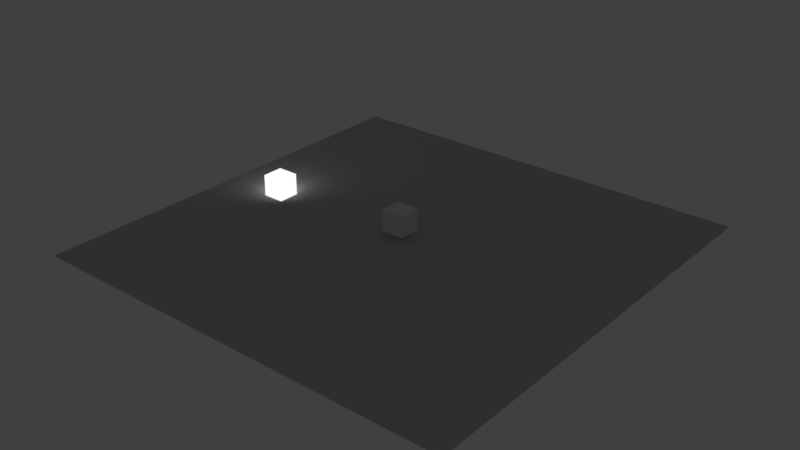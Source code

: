# Source: objects.blend  (saved by Blender 2.79.0; exported with 4.5.12 LTS)
import bpy
from mathutils import Matrix  # noqa: F401  (used for matrix-valued properties, if any)

bpy.ops.wm.read_factory_settings(use_empty=True)
scene = bpy.context.scene
scene.name = 'Scene'

# ---- collections
col_collection_1 = bpy.data.collections.new('Collection 1'); scene.collection.children.link(col_collection_1)

# ---- images (referenced by path relative to the original .blend; pixels are not part of the script)
import os
ASSET_DIR = os.environ.get("B2B_ASSET_DIR", "")  # directory of the original .blend (textures are referenced by path, not embedded)
HERE = os.path.dirname(os.path.abspath(__file__))  # packed textures are extracted next to this script under _unpacked/

def load_image(name, relpath, width, height, colorspace="sRGB"):
    """Load a texture the original file referenced (path relative to the .blend, or extracted next to this script)."""
    p = next((c for c in (os.path.join(HERE, relpath), os.path.join(ASSET_DIR, relpath)) if relpath and os.path.exists(c)), "")
    if p:
        img = bpy.data.images.load(p, check_existing=True)
        img.name = name
    else:  # same state as the original file: an image datablock whose file is absent (Cycles renders it pink)
        img = bpy.data.images.new(name, width, height)
        img.source = "FILE"
        img.filepath = "//" + (relpath or name)
    img.colorspace_settings.name = colorspace
    return img
img_voronoi_normal_png = load_image('Voronoi_normal.png', 'Voronoi_normal.png', 1024, 1024, 'Non-Color')

# ---- materials (node trees are filled in below, after node groups)
mat_cube = bpy.data.materials.new('Cube')
mat_cube.alpha_threshold = 0.0
mat_cube.roughness = 0.5
mat_floor = bpy.data.materials.new('Floor')
mat_floor.alpha_threshold = 0.0
mat_floor.roughness = 0.5
mat_light = bpy.data.materials.new('Light')
mat_light.alpha_threshold = 0.0
mat_light.roughness = 0.5
mat_light.line_color = (0.0, 0.0, 0.0, 1.0)

# ---- material node trees
mat_cube.use_nodes = True; mat_cube.node_tree.nodes.clear()
_N = mat_cube.node_tree.nodes; _L = mat_cube.node_tree.links
n0 = _N.new('ShaderNodeOutputMaterial'); n0.name = 'Material Output'; n0.location = (300, 300)
n1 = _N.new('ShaderNodeBsdfDiffuse'); n1.name = 'Diffuse BSDF'; n1.location = (10, 300)
_L.new(n1.outputs[0], n0.inputs[0])
n0.is_active_output = True
mat_floor.use_nodes = True; mat_floor.node_tree.nodes.clear()
_N = mat_floor.node_tree.nodes; _L = mat_floor.node_tree.links
n0 = _N.new('ShaderNodeTexVoronoi'); n0.name = 'Voronoi Texture'; n0.location = (-514, -69)
n0.inputs[2].default_value = 2.0
n1 = _N.new('ShaderNodeNewGeometry'); n1.name = 'Geometry'; n1.location = (-717, -94)
n2 = _N.new('ShaderNodeEmission'); n2.name = 'Emission'; n2.location = (298, 347)
n3 = _N.new('ShaderNodeMapping'); n3.name = 'Mapping'; n3.location = (-94, 326)
n3.inputs[1].default_value = (0.5, 0.5, 0.5)
n3.inputs[3].default_value = (0.5, 0.5, 0.5)
n4 = _N.new('ShaderNodeBsdfPrincipled'); n4.name = 'Principled BSDF'; n4.location = (299, 105)
n4.width = 150
n4.subsurface_method = 'BURLEY'
n4.inputs[2].default_value = 0.0
n4.inputs[3].default_value = 1.45
n4.inputs[9].default_value = (1.0, 1.0, 1.0)
n4.inputs[13].default_value = 1.0
n5 = _N.new('ShaderNodeOutputMaterial'); n5.name = 'Material Output'; n5.location = (569, 135)
n6 = _N.new('ShaderNodeNormalMap'); n6.name = 'Normal Map'; n6.location = (-324, 31)
n6.uv_map = 'UVMap'
n6.inputs[0].default_value = 0.1
n7 = _N.new('ShaderNodeNormalMap'); n7.name = 'Normal Map.001'; n7.location = (-59, -263)
n7.uv_map = 'UVMap'
n8 = _N.new('ShaderNodeTexImage'); n8.name = 'Image Texture'; n8.location = (-295, -302)
n8.width = 140
n8.image = img_voronoi_normal_png
n9 = _N.new('ShaderNodeVectorMath'); n9.name = 'Vector Math'; n9.location = (0, 0)
n9.operation = 'MAXIMUM'
n10 = _N.new('ShaderNodeVectorMath'); n10.name = 'Vector Math.001'; n10.location = (0, 0)
n10.operation = 'MINIMUM'
n10.inputs[1].default_value = (1.0, 1.0, 1.0)
_L.new(n0.outputs[1], n6.inputs[1])
_L.new(n1.outputs[0], n0.inputs[0])
_L.new(n6.outputs[0], n3.inputs[0])
_L.new(n4.outputs[0], n5.inputs[0])
_L.new(n8.outputs[0], n7.inputs[1])
_L.new(n7.outputs[0], n4.inputs[5])
_L.new(n9.outputs[0], n2.inputs[0])
_L.new(n10.outputs[0], n9.inputs[0])
_L.new(n3.outputs[0], n10.inputs[0])
n5.is_active_output = True
mat_light.use_nodes = True; mat_light.node_tree.nodes.clear()
_N = mat_light.node_tree.nodes; _L = mat_light.node_tree.links
n0 = _N.new('ShaderNodeOutputMaterial'); n0.name = 'Material Output'; n0.location = (300, 300)
n1 = _N.new('ShaderNodeEmission'); n1.name = 'Emission'; n1.location = (10, 300)
_L.new(n1.outputs[0], n0.inputs[0])
n0.is_active_output = True

# ---- world
world_world = bpy.data.worlds.new('World'); scene.world = world_world
world_world.color = (0.05088, 0.05088, 0.05088)
world_world.use_sun_shadow = False
world_world.sun_shadow_jitter_overblur = 0.0
world_world.cycles.sampling_method = 'MANUAL'

# ---- meshes
me_cube_001 = bpy.data.meshes.new('Cube.001')
me_cube_001.from_pydata([(-0.5, -0.5, -0.5), (-0.5, -0.5, 0.5), (-0.5, 0.5, -0.5), (-0.5, 0.5, 0.5), (0.5, -0.5, -0.5), (0.5, -0.5, 0.5), (0.5, 0.5, -0.5), (0.5, 0.5, 0.5)], [], [(0, 1, 3, 2), (2, 3, 7, 6), (6, 7, 5, 4), (4, 5, 1, 0), (2, 6, 4, 0), (7, 3, 1, 5)])
me_cube_001.materials.append(mat_cube)
me_cube_001.use_remesh_preserve_volume = False
me_cube_001.use_remesh_preserve_attributes = False
me_cube_001.use_mirror_vertex_groups = False
me_cube_001.update()
me_plane = bpy.data.meshes.new('Plane')
me_plane.from_pydata([(-10.0, -10.0, 0.0), (10.0, -10.0, 0.0), (-10.0, 10.0, 0.0), (10.0, 10.0, 0.0)], [], [(0, 1, 3, 2)])
_uv = me_plane.uv_layers.new(name='UVMap')
_uv.uv.foreach_set('vector', [0.0, 0.0, 1.0, 0.0, 1.0, 1.0, 0.0, 1.0])
me_plane.materials.append(mat_floor)
me_plane.use_remesh_preserve_volume = False
me_plane.use_remesh_preserve_attributes = False
me_plane.use_mirror_vertex_groups = False
me_plane.update()
me_cube = bpy.data.meshes.new('Cube')
me_cube.from_pydata([(0.5, 0.5, 0.0), (0.5, -0.5, 0.0), (-0.5, -0.5, 0.0), (-0.5, 0.5, 0.0), (0.5, 0.5, 1.0), (0.5, -0.5, 1.0), (-0.5, -0.5, 1.0), (-0.5, 0.5, 1.0)], [], [(0, 1, 2, 3), (4, 7, 6, 5), (0, 4, 5, 1), (1, 5, 6, 2), (2, 6, 7, 3), (4, 0, 3, 7)])
me_cube.materials.append(mat_light)
me_cube.use_remesh_preserve_volume = False
me_cube.use_remesh_preserve_attributes = False
me_cube.use_mirror_vertex_groups = False
me_cube.update()

# ---- objects
ob_cube = bpy.data.objects.new('Cube', me_cube_001)
ob_floor = bpy.data.objects.new('Floor', me_plane)
ob_light = bpy.data.objects.new('Light', me_cube)

# ---- transforms, parenting, visibility, modifiers, constraints
ob_cube.location = (0.0, 0.0, 1.0)
ob_cube.lineart.crease_threshold = 0.0
ob_floor.location = (0.0, 0.0, 0.0)
ob_floor.lineart.crease_threshold = 0.0
ob_light.location = (-7.0, 0.0, 0.0)
ob_light.lock_rotations_4d = False
ob_light.empty_display_type = 'ARROWS'
ob_light.lineart.crease_threshold = 0.0

# ---- collection membership
col_collection_1.objects.link(ob_cube)
col_collection_1.objects.link(ob_floor)
col_collection_1.objects.link(ob_light)

# ---- scene / render settings (as saved in the file)
scene.frame_start = 1; scene.frame_end = 250; scene.frame_set(1)
scene.render.engine = 'CYCLES'
scene.render.resolution_percentage = 50
scene.render.dither_intensity = 0.0
scene.cycles.use_denoising = False
scene.cycles.samples = 32
scene.cycles.sampling_pattern = 'TABULATED_SOBOL'
scene.cycles.use_adaptive_sampling = False
scene.cycles.use_light_tree = False
scene.cycles.blur_glossy = 0.0
scene.cycles.sample_clamp_indirect = 0.0
scene.cycles.bake_type = 'ROUGHNESS'
scene.view_settings.view_transform = 'Standard'
bpy.context.view_layer.update()

# ---- added for rendering (the .blend has no active camera): camera
cam_auto = bpy.data.cameras.new('AutoCamera')
cam_auto.lens = 50.0
cam_auto.sensor_width = 36.0
cam_auto.clip_end = 1000.0
ob_auto_camera = bpy.data.objects.new('AutoCamera', cam_auto)
scene.collection.objects.link(ob_auto_camera)
ob_auto_camera.location = (26.2061, -31.4473, 21.7149)
ob_auto_camera.rotation_euler = (1.09748, -7.21219e-08, 0.694738)
scene.camera = ob_auto_camera
bpy.context.view_layer.update()
